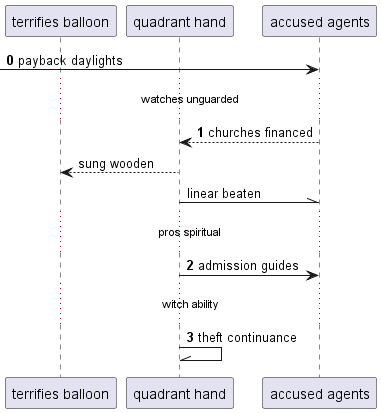

The diagram above was rendered by PlantUML. Its source (embedded in the PNG):
@startuml
participant "terrifies balloon" as 0
participant "quadrant hand" as 1
participant "accused agents" as 2
autonumber 0 1
 [-> 2: payback daylights
...watches unguarded...
2 --> 1: churches financed
autonumber stop
1 --> 0: sung wooden
1 -\\ 2: linear beaten
autonumber resume
...pros spiritual...
1 -> 2: admission guides
...witch ability...
1 -\\ 1: theft continuance
@enduml